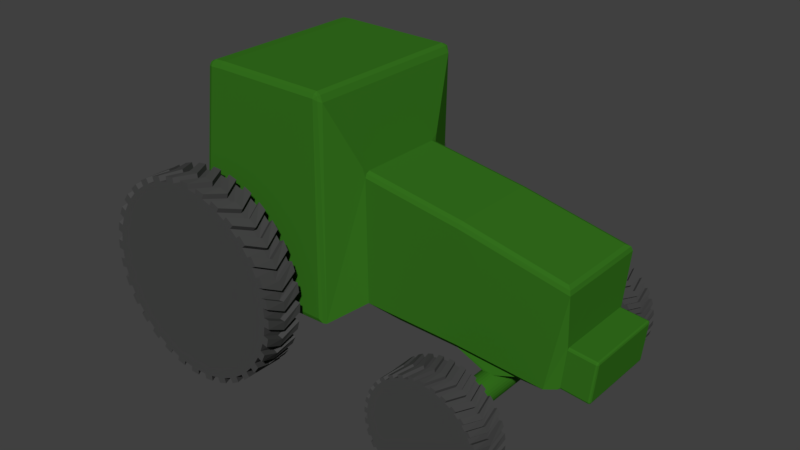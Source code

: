 # Source: tractor.blend  (saved by Blender 2.79.0; exported with 4.5.12 LTS)
import bpy
from mathutils import Matrix  # noqa: F401  (used for matrix-valued properties, if any)

bpy.ops.wm.read_factory_settings(use_empty=True)
scene = bpy.context.scene
scene.name = 'Scene'

# ---- collections
col_collection_1 = bpy.data.collections.new('Collection 1'); scene.collection.children.link(col_collection_1)

# ---- materials (node trees are filled in below, after node groups)
mat_body = bpy.data.materials.new('Body')
mat_body.alpha_threshold = 0.0
mat_body.use_transparent_shadow = False
mat_body.diffuse_color = (0.03521, 0.1679, 0.01265, 1.0)
mat_body.roughness = 0.5
mat_body.line_color = (0.0, 0.0, 0.0, 1.0)
mat_tires = bpy.data.materials.new('Tires')
mat_tires.alpha_threshold = 0.0
mat_tires.use_transparent_shadow = False
mat_tires.diffuse_color = (0.06372, 0.06372, 0.06372, 1.0)
mat_tires.roughness = 0.5

# ---- material node trees

# ---- world
world_world = bpy.data.worlds.new('World'); scene.world = world_world
world_world.color = (0.05088, 0.05088, 0.05088)
world_world.use_sun_shadow = False
world_world.sun_shadow_jitter_overblur = 0.0
world_world.cycles.sampling_method = 'MANUAL'

# ---- meshes
me_cube = bpy.data.meshes.new('Cube')
me_cube.from_pydata([(2.016, -1.0, 0.9165), (0.01611, -1.0, 0.9779), (3.883, -1.0, 0.7875), (1.999, -0.8795, 0.777), (0.6715, -0.8795, 0.8177), (3.239, -0.8795, 0.6913), (2.708, -1.827, 0.5714), (2.762, -1.827, 0.5654), (2.814, -1.827, 0.5489), (2.862, -1.827, 0.5225), (2.904, -1.827, 0.4873), (2.938, -1.827, 0.4445), (2.964, -1.827, 0.3959), (2.979, -1.827, 0.3433), (2.984, -1.827, 0.2888), (2.978, -1.827, 0.2343), (2.961, -1.827, 0.1821), (2.935, -1.827, 0.1341), (2.9, -1.827, 0.09211), (2.857, -1.827, 0.05784), (2.808, -1.827, 0.03257), (2.756, -1.827, 0.01726), (2.701, -1.827, 0.01251), (2.647, -1.827, 0.0185), (2.594, -1.827, 0.035), (2.546, -1.827, 0.06137), (2.504, -1.827, 0.09661), (2.47, -1.827, 0.1393), (2.445, -1.827, 0.188), (2.43, -1.827, 0.2406), (2.425, -1.827, 0.2951), (2.431, -1.827, 0.3496), (2.447, -1.827, 0.4018), (2.474, -1.827, 0.4498), (2.509, -1.827, 0.4918), (2.552, -1.827, 0.5261), (2.6, -1.827, 0.5513), (2.653, -1.827, 0.5666), (-2.778, -1.651, 0.6005), (2.708, -0.9134, 0.5714), (2.762, -0.9134, 0.5654), (2.814, -0.9134, 0.5489), (2.814, 1.311e-06, 0.5489), (2.862, -0.9134, 0.5225), (2.862, 1.311e-06, 0.5225), (2.904, -0.9134, 0.4873), (2.904, 1.431e-06, 0.4873), (2.938, -0.9134, 0.4445), (2.938, 1.431e-06, 0.4445), (2.964, -0.9134, 0.3959), (2.964, 1.311e-06, 0.3959), (2.979, -0.9134, 0.3433), (2.979, 1.431e-06, 0.3433), (2.984, -0.9134, 0.2888), (2.984, 1.431e-06, 0.2888), (2.978, -0.9134, 0.2343), (2.978, 1.431e-06, 0.2343), (2.961, -0.9134, 0.1821), (2.961, 1.431e-06, 0.1821), (2.935, -0.9134, 0.1341), (2.935, 1.431e-06, 0.1341), (2.9, -0.9134, 0.09211), (2.9, 1.431e-06, 0.09211), (2.857, -0.9134, 0.05784), (2.857, 1.431e-06, 0.05784), (2.808, -0.9134, 0.03257), (2.808, 1.431e-06, 0.03257), (2.756, -0.9134, 0.01726), (2.756, 1.431e-06, 0.01726), (2.701, -0.9134, 0.01251), (2.701, 1.431e-06, 0.01251), (2.647, -0.9134, 0.0185), (2.647, 1.431e-06, 0.0185), (2.594, -0.9134, 0.035), (2.594, 1.431e-06, 0.035), (2.546, -0.9134, 0.06137), (2.546, 1.431e-06, 0.06137), (2.504, -0.9134, 0.09661), (2.504, 1.431e-06, 0.09661), (2.47, -0.9134, 0.1393), (2.47, 1.431e-06, 0.1393), (2.445, -0.9134, 0.188), (2.445, 1.431e-06, 0.188), (2.43, -0.9134, 0.2406), (2.43, 1.431e-06, 0.2406), (2.425, -0.9134, 0.2951), (2.425, 1.431e-06, 0.2951), (2.431, -0.9134, 0.3496), (2.431, 1.431e-06, 0.3496), (2.447, -0.9134, 0.4018), (2.447, 1.431e-06, 0.4018), (2.474, -0.9134, 0.4498), (2.474, 1.431e-06, 0.4498), (2.509, -0.9134, 0.4918), (2.509, 1.311e-06, 0.4918), (2.552, -0.9134, 0.5261), (2.552, 1.311e-06, 0.5261), (2.6, -0.9134, 0.5513), (2.6, 1.311e-06, 0.5513), (2.653, -0.9134, 0.5666), (-2.209, -1.651, 0.594), (-3.265, -1.651, 0.6151), (2.762, -2.076, 0.5654), (2.708, -2.076, 0.5714), (2.814, -2.076, 0.5489), (2.862, -2.076, 0.5225), (2.904, -2.076, 0.4873), (2.938, -2.076, 0.4445), (2.964, -2.076, 0.3959), (2.979, -2.076, 0.3433), (2.984, -2.076, 0.2888), (2.978, -2.076, 0.2343), (2.961, -2.076, 0.1821), (2.935, -2.076, 0.1341), (2.9, -2.076, 0.09211), (2.857, -2.076, 0.05784), (2.808, -2.076, 0.03257), (2.756, -2.076, 0.01726), (2.701, -2.076, 0.01251), (2.647, -2.076, 0.0185), (2.594, -2.076, 0.035), (2.546, -2.076, 0.06137), (2.504, -2.076, 0.09661), (2.47, -2.076, 0.1393), (2.445, -2.076, 0.188), (2.43, -2.076, 0.2406), (2.425, -2.076, 0.2951), (2.431, -2.076, 0.3496), (2.447, -2.076, 0.4018), (2.474, -2.076, 0.4498), (2.509, -2.076, 0.4918), (2.552, -2.076, 0.5261), (2.6, -2.076, 0.5513), (2.653, -2.076, 0.5666), (-2.833, -1.827, 1.489), (-2.885, -1.827, 1.473), (-2.934, -1.827, 1.448), (-2.977, -1.827, 1.414), (-3.012, -1.827, 1.372), (-3.038, -1.827, 1.324), (-3.055, -1.827, 1.272), (-3.061, -1.827, 1.217), (-3.056, -1.827, 1.163), (-3.041, -1.827, 1.11), (-3.015, -1.827, 1.061), (-2.981, -1.827, 1.019), (-2.939, -1.827, 0.9835), (-2.891, -1.827, 0.9571), (-2.839, -1.827, 0.9406), (-2.784, -1.827, 0.9346), (-2.73, -1.827, 0.9394), (-2.677, -1.827, 0.9547), (-2.629, -1.827, 0.9799), (-2.586, -1.827, 1.014), (-2.551, -1.827, 1.056), (-2.524, -1.827, 1.104), (-2.508, -1.827, 1.156), (-2.502, -1.827, 1.211), (-2.507, -1.827, 1.265), (-2.522, -1.827, 1.318), (-2.547, -1.827, 1.367), (-2.581, -1.827, 1.409), (-2.623, -1.827, 1.445), (-2.671, -1.827, 1.471), (-2.724, -1.827, 1.487), (-2.778, -1.827, 1.493), (-2.789, -2.486, 3.225), (-2.985, -2.486, 3.217), (-3.179, -2.486, 3.19), (-3.37, -2.486, 3.144), (-3.556, -2.486, 3.08), (-3.734, -2.486, 2.997), (-3.903, -2.486, 2.898), (-4.062, -2.486, 2.782), (-4.208, -2.486, 2.652), (-4.341, -2.486, 2.508), (-4.46, -2.486, 2.351), (-4.562, -2.486, 2.184), (-4.647, -2.486, 2.007), (-4.715, -2.486, 1.823), (-4.764, -2.486, 1.633), (-4.795, -2.486, 1.439), (-4.806, -2.486, 1.243), (-4.798, -2.486, 1.047), (-4.771, -2.486, 0.8524), (-4.725, -2.486, 0.6616), (-4.661, -2.486, 0.4762), (-4.578, -2.486, 0.2981), (-4.479, -2.486, 0.1288), (-4.364, -2.486, -0.02984), (-4.233, -2.486, -0.1764), (-4.089, -2.486, -0.3095), (-3.932, -2.486, -0.4278), (-3.765, -2.486, -0.5302), (-3.588, -2.486, -0.6156), (-3.404, -2.486, -0.6834), (-3.214, -2.486, -0.7327), (-3.02, -2.486, -0.7632), (-2.824, -2.486, -0.7746), (-2.628, -2.486, -0.7667), (-2.433, -2.486, -0.7396), (-2.243, -2.486, -0.6936), (-2.057, -2.486, -0.6291), (-1.879, -2.486, -0.5467), (-1.71, -2.486, -0.4473), (-1.551, -2.486, -0.3318), (-1.405, -2.486, -0.2012), (-1.272, -2.486, -0.05696), (-1.153, -2.486, 0.09965), (-1.051, -2.486, 0.2671), (-0.9654, -2.486, 0.4438), (-0.8977, -2.486, 0.628), (-0.8483, -2.486, 0.818), (-0.8178, -2.486, 1.012), (-0.8065, -2.486, 1.208), (-0.8144, -2.486, 1.404), (-0.8415, -2.486, 1.598), (-0.8875, -2.486, 1.789), (-0.952, -2.486, 1.974), (-1.034, -2.486, 2.153), (-1.134, -2.486, 2.322), (-1.249, -2.486, 2.481), (-1.38, -2.486, 2.627), (-1.524, -2.486, 2.76), (-1.681, -2.486, 2.878), (-1.848, -2.486, 2.981), (-2.025, -2.486, 3.066), (-2.209, -2.486, 3.134), (-2.399, -2.486, 3.183), (-2.593, -2.486, 3.214), (-2.806, -2.086, 3.225), (-2.806, -2.886, 3.225), (-2.61, -2.086, 3.216), (-2.61, -2.886, 3.216), (-2.416, -2.086, 3.187), (-2.416, -2.886, 3.187), (-2.226, -2.086, 3.139), (-2.226, -2.886, 3.139), (-2.041, -2.086, 3.073), (-2.041, -2.886, 3.073), (-1.864, -2.086, 2.989), (-1.864, -2.886, 2.989), (-1.695, -2.086, 2.888), (-1.695, -2.886, 2.888), (-1.538, -2.086, 2.771), (-1.538, -2.886, 2.771), (-1.392, -2.086, 2.64), (-1.392, -2.886, 2.64), (-1.26, -2.086, 2.494), (-1.26, -2.886, 2.494), (-1.143, -2.086, 2.336), (-1.143, -2.886, 2.336), (-1.043, -2.086, 2.168), (-1.043, -2.886, 2.168), (-0.9587, -2.086, 1.991), (-0.9587, -2.886, 1.991), (-0.8925, -2.086, 1.806), (-0.8925, -2.886, 1.806), (-0.8448, -2.086, 1.616), (-0.8448, -2.886, 1.616), (-0.816, -2.086, 1.421), (-0.816, -2.886, 1.421), (-0.8064, -2.086, 1.225), (-0.8064, -2.886, 1.225), (-0.816, -2.086, 1.029), (-0.816, -2.886, 1.029), (-0.8448, -2.086, 0.8352), (-0.8448, -2.886, 0.8352), (-0.8925, -2.086, 0.6448), (-0.8925, -2.886, 0.6448), (-0.9587, -2.086, 0.46), (-0.9587, -2.886, 0.46), (-1.043, -2.086, 0.2825), (-1.043, -2.886, 0.2825), (-1.143, -2.086, 0.1142), (-1.143, -2.886, 0.1142), (-1.26, -2.086, -0.04345), (-1.26, -2.886, -0.04345), (-1.392, -2.086, -0.1889), (-1.392, -2.886, -0.1889), (-1.538, -2.086, -0.3207), (-1.538, -2.886, -0.3207), (-1.695, -2.086, -0.4376), (-1.695, -2.886, -0.4376), (-1.864, -2.086, -0.5385), (-1.864, -2.886, -0.5385), (-2.041, -2.086, -0.6224), (-2.041, -2.886, -0.6224), (-2.226, -2.086, -0.6885), (-2.226, -2.886, -0.6885), (-2.416, -2.086, -0.7362), (-2.416, -2.886, -0.7362), (-2.61, -2.086, -0.765), (-2.61, -2.886, -0.765), (-2.806, -2.086, -0.7747), (-2.806, -2.886, -0.7747), (-3.002, -2.086, -0.765), (-3.002, -2.886, -0.765), (-3.197, -2.086, -0.7362), (-3.197, -2.886, -0.7362), (-3.387, -2.086, -0.6885), (-3.387, -2.886, -0.6885), (-3.572, -2.086, -0.6224), (-3.572, -2.886, -0.6224), (-3.749, -2.086, -0.5385), (-3.749, -2.886, -0.5385), (-3.918, -2.086, -0.4376), (-3.918, -2.886, -0.4376), (-4.075, -2.086, -0.3207), (-4.075, -2.886, -0.3207), (-4.221, -2.086, -0.1889), (-4.221, -2.886, -0.1889), (-4.352, -2.086, -0.04345), (-4.352, -2.886, -0.04345), (-4.469, -2.086, 0.1142), (-4.469, -2.886, 0.1142), (-4.57, -2.086, 0.2825), (-4.57, -2.886, 0.2825), (-4.654, -2.086, 0.46), (-4.654, -2.886, 0.46), (-4.72, -2.086, 0.6448), (-4.72, -2.886, 0.6448), (-4.768, -2.086, 0.8352), (-4.768, -2.886, 0.8352), (-4.797, -2.086, 1.029), (-4.797, -2.886, 1.029), (-4.806, -2.086, 1.225), (-4.806, -2.886, 1.225), (-4.797, -2.086, 1.421), (-4.797, -2.886, 1.421), (-4.768, -2.086, 1.616), (-4.768, -2.886, 1.616), (-4.72, -2.086, 1.806), (-4.72, -2.886, 1.806), (-4.654, -2.086, 1.991), (-4.654, -2.886, 1.991), (-4.57, -2.086, 2.168), (-4.57, -2.886, 2.168), (-4.469, -2.086, 2.336), (-4.469, -2.886, 2.336), (-4.352, -2.086, 2.494), (-4.352, -2.886, 2.494), (-4.221, -2.086, 2.64), (-4.221, -2.886, 2.64), (-4.075, -2.086, 2.771), (-4.075, -2.886, 2.771), (-3.918, -2.086, 2.888), (-3.918, -2.886, 2.888), (-3.749, -2.086, 2.989), (-3.749, -2.886, 2.989), (-3.572, -2.086, 3.073), (-3.572, -2.886, 3.073), (-3.387, -2.086, 3.139), (-3.387, -2.886, 3.139), (-3.197, -2.086, 3.187), (-3.197, -2.886, 3.187), (-3.002, -2.086, 3.216), (-3.002, -2.886, 3.216), (-3.03, -2.486, -0.8732), (-3.224, -2.486, -0.8427), (-3.435, -2.486, -0.7892), (-3.62, -2.486, -0.7215), (-3.816, -2.486, -0.6278), (-3.984, -2.486, -0.5254), (-4.159, -2.486, -0.3951), (-4.303, -2.486, -0.262), (-4.449, -2.486, -0.1002), (-4.564, -2.486, 0.05846), (-4.676, -2.486, 0.2457), (-4.758, -2.486, 0.4238), (-4.831, -2.486, 0.6292), (-4.877, -2.486, 0.82), (-4.908, -2.486, 1.036), (-4.916, -2.486, 1.232), (-4.905, -2.486, 1.449), (-4.874, -2.486, 1.643), (-4.821, -2.486, 1.854), (-4.753, -2.486, 2.039), (-4.66, -2.486, 2.235), (-4.557, -2.486, 2.403), (-4.427, -2.486, 2.577), (-4.294, -2.486, 2.722), (-4.132, -2.486, 2.868), (-3.973, -2.486, 2.983), (-3.786, -2.486, 3.095), (-3.608, -2.486, 3.177), (-3.403, -2.486, 3.25), (-3.212, -2.486, 3.296), (-2.996, -2.486, 3.327), (-2.8, -2.486, 3.335), (-3.014, -2.886, 3.326), (-3.208, -2.886, 3.297), (-3.419, -2.886, 3.245), (-3.604, -2.886, 3.179), (-3.802, -2.886, 3.086), (-3.97, -2.886, 2.986), (-4.146, -2.886, 2.857), (-4.291, -2.886, 2.725), (-4.438, -2.886, 2.564), (-4.555, -2.886, 2.406), (-4.668, -2.886, 2.22), (-4.752, -2.886, 2.042), (-4.826, -2.886, 1.838), (-4.874, -2.886, 1.647), (-4.907, -2.886, 1.432), (-4.916, -2.886, 1.236), (-4.907, -2.886, 1.018), (-4.878, -2.886, 0.824), (-4.826, -2.886, 0.6124), (-4.76, -2.886, 0.4276), (-4.668, -2.886, 0.2301), (-4.567, -2.886, 0.0618), (-4.438, -2.886, -0.1138), (-4.306, -2.886, -0.2592), (-4.145, -2.886, -0.4063), (-3.987, -2.886, -0.5232), (-3.801, -2.886, -0.6361), (-3.624, -2.886, -0.72), (-3.419, -2.886, -0.7944), (-3.228, -2.886, -0.8421), (-3.013, -2.886, -0.875), (-2.817, -2.886, -0.8846), (-2.599, -2.886, -0.8749), (-2.813, -2.486, -0.8845), (-2.405, -2.886, -0.8461), (-2.617, -2.486, -0.8766), (-2.193, -2.886, -0.7942), (-2.401, -2.486, -0.8452), (-2.009, -2.886, -0.728), (-2.21, -2.486, -0.7992), (-1.811, -2.886, -0.6358), (-2.005, -2.486, -0.7263), (-1.643, -2.886, -0.5349), (-1.827, -2.486, -0.644), (-1.467, -2.886, -0.4059), (-1.64, -2.486, -0.5325), (-1.322, -2.886, -0.2741), (-1.481, -2.486, -0.4169), (-1.175, -2.886, -0.1133), (-1.319, -2.486, -0.271), (-1.058, -2.886, 0.04439), (-1.186, -2.486, -0.1268), (-0.945, -2.886, 0.2308), (-1.056, -2.486, 0.04789), (-0.8611, -2.886, 0.4082), (-0.9533, -2.486, 0.2153), (-0.7867, -2.886, 0.613), (-0.8596, -2.486, 0.4121), (-0.739, -2.886, 0.8034), (-0.7919, -2.486, 0.5963), (-0.7061, -2.886, 1.019), (-0.7384, -2.486, 0.8075), (-0.6964, -2.886, 1.215), (-0.7079, -2.486, 1.001), (-0.7061, -2.886, 1.433), (-0.6966, -2.486, 1.219), (-0.7349, -2.886, 1.627), (-0.7045, -2.486, 1.415), (-0.7869, -2.886, 1.838), (-0.7359, -2.486, 1.631), (-0.853, -2.886, 2.023), (-0.7819, -2.486, 1.822), (-0.9453, -2.886, 2.221), (-0.8548, -2.486, 2.027), (-1.046, -2.886, 2.389), (-0.9371, -2.486, 2.205), (-1.175, -2.886, 2.564), (-1.049, -2.486, 2.392), (-1.307, -2.886, 2.71), (-1.164, -2.486, 2.551), (-1.468, -2.886, 2.857), (-1.31, -2.486, 2.713), (-1.625, -2.886, 2.974), (-1.454, -2.486, 2.846), (-1.812, -2.886, 3.087), (-1.629, -2.486, 2.976), (-1.989, -2.886, 3.171), (-1.796, -2.486, 3.078), (-2.194, -2.886, 3.245), (-1.993, -2.486, 3.172), (-2.385, -2.886, 3.293), (-2.177, -2.486, 3.24), (-2.6, -2.886, 3.326), (-2.389, -2.486, 3.293), (-2.796, -2.086, 3.335), (-2.582, -2.486, 3.324), (-2.6, -2.086, 3.326), (-2.796, -2.886, 3.335), (-2.385, -2.086, 3.293), (-2.194, -2.086, 3.245), (-1.989, -2.086, 3.171), (-1.812, -2.086, 3.087), (-1.625, -2.086, 2.974), (-1.468, -2.086, 2.857), (-1.307, -2.086, 2.71), (-1.175, -2.086, 2.564), (-1.046, -2.086, 2.389), (-0.9453, -2.086, 2.221), (-0.853, -2.086, 2.023), (-0.7869, -2.086, 1.838), (-0.7349, -2.086, 1.627), (-0.7061, -2.086, 1.433), (-0.6964, -2.086, 1.215), (-0.7061, -2.086, 1.019), (-0.739, -2.086, 0.8034), (-0.7867, -2.086, 0.613), (-0.8611, -2.086, 0.4082), (-0.945, -2.086, 0.2308), (-1.058, -2.086, 0.04439), (-1.175, -2.086, -0.1133), (-1.322, -2.086, -0.2741), (-1.467, -2.086, -0.4059), (-1.643, -2.086, -0.5349), (-1.811, -2.086, -0.6358), (-2.009, -2.086, -0.728), (-2.193, -2.086, -0.7942), (-2.405, -2.086, -0.8461), (-2.599, -2.086, -0.8749), (-2.817, -2.086, -0.8846), (-3.013, -2.086, -0.875), (-3.228, -2.086, -0.8421), (-3.419, -2.086, -0.7944), (-3.624, -2.086, -0.72), (-3.801, -2.086, -0.6361), (-3.987, -2.086, -0.5232), (-4.145, -2.086, -0.4063), (-4.306, -2.086, -0.2592), (-4.438, -2.086, -0.1138), (-4.567, -2.086, 0.0618), (-4.668, -2.086, 0.2301), (-4.76, -2.086, 0.4276), (-4.826, -2.086, 0.6124), (-4.878, -2.086, 0.824), (-4.907, -2.086, 1.018), (-4.916, -2.086, 1.236), (-4.907, -2.086, 1.432), (-4.874, -2.086, 1.647), (-4.826, -2.086, 1.838), (-4.752, -2.086, 2.042), (-4.668, -2.086, 2.22), (-4.555, -2.086, 2.406), (-4.438, -2.086, 2.564), (-4.291, -2.086, 2.725), (-4.146, -2.086, 2.857), (-3.97, -2.086, 2.986), (-3.802, -2.086, 3.086), (-3.604, -2.086, 3.179), (-3.419, -2.086, 3.245), (-3.208, -2.086, 3.297), (-3.014, -2.086, 3.326), (2.745, -2.486, 1.412), (2.636, -2.486, 1.408), (2.528, -2.486, 1.393), (2.421, -2.486, 1.367), (2.318, -2.486, 1.331), (2.219, -2.486, 1.285), (2.125, -2.486, 1.23), (2.036, -2.486, 1.166), (1.955, -2.486, 1.093), (1.88, -2.486, 1.013), (1.815, -2.486, 0.9254), (1.757, -2.486, 0.8321), (1.71, -2.486, 0.7337), (1.672, -2.486, 0.631), (1.645, -2.486, 0.5252), (1.628, -2.486, 0.4172), (1.621, -2.486, 0.3081), (1.626, -2.486, 0.1988), (1.641, -2.486, 0.09053), (1.666, -2.486, -0.01576), (1.702, -2.486, -0.119), (1.748, -2.486, -0.2183), (1.804, -2.486, -0.3125), (1.868, -2.486, -0.4009), (1.941, -2.486, -0.4826), (2.021, -2.486, -0.5567), (2.108, -2.486, -0.6226), (2.202, -2.486, -0.6796), (2.3, -2.486, -0.7272), (2.403, -2.486, -0.765), (2.508, -2.486, -0.7925), (2.616, -2.486, -0.8095), (2.726, -2.486, -0.8158), (2.835, -2.486, -0.8114), (2.943, -2.486, -0.7963), (3.049, -2.486, -0.7707), (3.153, -2.486, -0.7347), (3.252, -2.486, -0.6888), (3.346, -2.486, -0.6335), (3.435, -2.486, -0.5691), (3.516, -2.486, -0.4964), (3.59, -2.486, -0.416), (3.656, -2.486, -0.3288), (3.713, -2.486, -0.2355), (3.761, -2.486, -0.1371), (3.799, -2.486, -0.03446), (3.826, -2.486, 0.07136), (3.843, -2.486, 0.1794), (3.849, -2.486, 0.2885), (3.845, -2.486, 0.3978), (3.83, -2.486, 0.5061), (3.804, -2.486, 0.6123), (3.768, -2.486, 0.7156), (3.723, -2.486, 0.8148), (3.667, -2.486, 0.9091), (3.603, -2.486, 0.9975), (3.53, -2.486, 1.079), (3.45, -2.486, 1.153), (3.362, -2.486, 1.219), (3.269, -2.486, 1.276), (3.171, -2.486, 1.324), (3.068, -2.486, 1.362), (2.962, -2.486, 1.389), (2.854, -2.486, 1.406), (2.735, -2.086, 1.412), (2.735, -2.886, 1.412), (2.845, -2.086, 1.407), (2.845, -2.886, 1.407), (2.953, -2.086, 1.391), (2.953, -2.886, 1.391), (3.059, -2.086, 1.364), (3.059, -2.886, 1.364), (3.162, -2.086, 1.328), (3.162, -2.886, 1.328), (3.261, -2.086, 1.281), (3.261, -2.886, 1.281), (3.354, -2.086, 1.225), (3.354, -2.886, 1.225), (3.442, -2.086, 1.16), (3.442, -2.886, 1.16), (3.523, -2.086, 1.086), (3.523, -2.886, 1.086), (3.597, -2.086, 1.005), (3.597, -2.886, 1.005), (3.662, -2.086, 0.9173), (3.662, -2.886, 0.9173), (3.718, -2.086, 0.8235), (3.718, -2.886, 0.8235), (3.765, -2.086, 0.7246), (3.765, -2.886, 0.7246), (3.802, -2.086, 0.6217), (3.802, -2.886, 0.6217), (3.828, -2.086, 0.5156), (3.828, -2.886, 0.5156), (3.844, -2.086, 0.4075), (3.844, -2.886, 0.4075), (3.85, -2.086, 0.2983), (3.85, -2.886, 0.2983), (3.844, -2.086, 0.1891), (3.844, -2.886, 0.1891), (3.828, -2.086, 0.08094), (3.828, -2.886, 0.08094), (3.802, -2.086, -0.02512), (3.802, -2.886, -0.02512), (3.765, -2.086, -0.1281), (3.765, -2.886, -0.1281), (3.718, -2.086, -0.2269), (3.718, -2.886, -0.2269), (3.662, -2.086, -0.3207), (3.662, -2.886, -0.3207), (3.597, -2.086, -0.4085), (3.597, -2.886, -0.4085), (3.523, -2.086, -0.4895), (3.523, -2.886, -0.4895), (3.442, -2.086, -0.5629), (3.442, -2.886, -0.5629), (3.354, -2.086, -0.6281), (3.354, -2.886, -0.6281), (3.261, -2.086, -0.6843), (3.261, -2.886, -0.6843), (3.162, -2.086, -0.731), (3.162, -2.886, -0.731), (3.059, -2.086, -0.7679), (3.059, -2.886, -0.7679), (2.953, -2.086, -0.7944), (2.953, -2.886, -0.7944), (2.845, -2.086, -0.8105), (2.845, -2.886, -0.8105), (2.735, -2.086, -0.8158), (2.735, -2.886, -0.8158), (2.626, -2.086, -0.8105), (2.626, -2.886, -0.8105), (2.518, -2.086, -0.7944), (2.518, -2.886, -0.7944), (2.412, -2.086, -0.7679), (2.412, -2.886, -0.7679), (2.309, -2.086, -0.731), (2.309, -2.886, -0.731), (2.21, -2.086, -0.6843), (2.21, -2.886, -0.6843), (2.116, -2.086, -0.6281), (2.116, -2.886, -0.6281), (2.029, -2.086, -0.5629), (2.029, -2.886, -0.5629), (1.948, -2.086, -0.4895), (1.948, -2.886, -0.4895), (1.874, -2.086, -0.4085), (1.874, -2.886, -0.4085), (1.809, -2.086, -0.3207), (1.809, -2.886, -0.3207), (1.753, -2.086, -0.2269), (1.753, -2.886, -0.2269), (1.706, -2.086, -0.1281), (1.706, -2.886, -0.1281), (1.669, -2.086, -0.02512), (1.669, -2.886, -0.02512), (1.643, -2.086, 0.08094), (1.643, -2.886, 0.08094), (1.627, -2.086, 0.1891), (1.627, -2.886, 0.1891), (1.621, -2.086, 0.2983), (1.621, -2.886, 0.2983), (1.627, -2.086, 0.4075), (1.627, -2.886, 0.4075), (1.643, -2.086, 0.5156), (1.643, -2.886, 0.5156), (1.669, -2.086, 0.6217), (1.669, -2.886, 0.6217), (1.706, -2.086, 0.7246), (1.706, -2.886, 0.7246), (1.753, -2.086, 0.8235), (1.753, -2.886, 0.8235), (1.809, -2.086, 0.9173), (1.809, -2.886, 0.9173), (1.874, -2.086, 1.005), (1.874, -2.886, 1.005), (1.948, -2.086, 1.086), (1.948, -2.886, 1.086), (2.029, -2.086, 1.16), (2.029, -2.886, 1.16), (2.116, -2.086, 1.225), (2.116, -2.886, 1.225), (2.21, -2.086, 1.281), (2.21, -2.886, 1.281), (2.309, -2.086, 1.328), (2.309, -2.886, 1.328), (2.412, -2.086, 1.364), (2.412, -2.886, 1.364), (2.518, -2.086, 1.391), (2.518, -2.886, 1.391), (2.626, -2.086, 1.407), (2.626, -2.886, 1.407), (2.611, -2.486, -0.8707), (2.503, -2.486, -0.8537), (2.385, -2.486, -0.8239), (2.282, -2.486, -0.7862), (2.173, -2.486, -0.734), (2.08, -2.486, -0.677), (1.982, -2.486, -0.6044), (1.902, -2.486, -0.5303), (1.821, -2.486, -0.4401), (1.756, -2.486, -0.3517), (1.694, -2.486, -0.2475), (1.648, -2.486, -0.1482), (1.608, -2.486, -0.03382), (1.582, -2.486, 0.07247), (1.565, -2.486, 0.1926), (1.56, -2.486, 0.3018), (1.566, -2.486, 0.423), (1.583, -2.486, 0.5311), (1.613, -2.486, 0.6487), (1.651, -2.486, 0.7513), (1.703, -2.486, 0.8609), (1.76, -2.486, 0.9542), (1.833, -2.486, 1.051), (1.907, -2.486, 1.132), (1.997, -2.486, 1.213), (2.085, -2.486, 1.277), (2.19, -2.486, 1.34), (2.289, -2.486, 1.385), (2.403, -2.486, 1.426), (2.51, -2.486, 1.452), (2.63, -2.486, 1.469), (2.739, -2.486, 1.474), (2.62, -2.886, 1.468), (2.512, -2.886, 1.452), (2.394, -2.886, 1.423), (2.291, -2.886, 1.386), (2.181, -2.886, 1.335), (2.087, -2.886, 1.279), (1.989, -2.886, 1.207), (1.908, -2.886, 1.134), (1.826, -2.886, 1.044), (1.761, -2.886, 0.9561), (1.698, -2.886, 0.8523), (1.652, -2.886, 0.7535), (1.61, -2.886, 0.6394), (1.584, -2.886, 0.5333), (1.565, -2.886, 0.4133), (1.56, -2.886, 0.3041), (1.565, -2.886, 0.1829), (1.581, -2.886, 0.0747), (1.61, -2.886, -0.04318), (1.647, -2.886, -0.1461), (1.699, -2.886, -0.2561), (1.755, -2.886, -0.3499), (1.827, -2.886, -0.4477), (1.9, -2.886, -0.5287), (1.99, -2.886, -0.6106), (2.078, -2.886, -0.6758), (2.181, -2.886, -0.7386), (2.28, -2.886, -0.7854), (2.394, -2.886, -0.8268), (2.5, -2.886, -0.8534), (2.62, -2.886, -0.8717), (2.73, -2.886, -0.8771), (2.851, -2.886, -0.8717), (2.732, -2.486, -0.877), (2.959, -2.886, -0.8557), (2.841, -2.486, -0.8726), (3.077, -2.886, -0.8267), (2.961, -2.486, -0.8551), (3.18, -2.886, -0.7899), (3.068, -2.486, -0.8295), (3.29, -2.886, -0.7385), (3.182, -2.486, -0.7889), (3.384, -2.886, -0.6823), (3.281, -2.486, -0.743), (3.481, -2.886, -0.6104), (3.385, -2.486, -0.6809), (3.562, -2.886, -0.537), (3.474, -2.486, -0.6166), (3.644, -2.886, -0.4474), (3.564, -2.486, -0.5353), (3.709, -2.886, -0.3596), (3.638, -2.486, -0.4549), (3.772, -2.886, -0.2557), (3.711, -2.486, -0.3576), (3.819, -2.886, -0.1569), (3.768, -2.486, -0.2643), (3.861, -2.886, -0.0428), (3.82, -2.486, -0.1548), (3.887, -2.886, 0.06326), (3.858, -2.486, -0.05214), (3.905, -2.886, 0.1833), (3.887, -2.486, 0.06553), (3.911, -2.886, 0.2925), (3.904, -2.486, 0.1735), (3.905, -2.886, 0.4137), (3.911, -2.486, 0.2947), (3.889, -2.886, 0.5219), (3.906, -2.486, 0.404), (3.86, -2.886, 0.6398), (3.889, -2.486, 0.5241), (3.824, -2.886, 0.7427), (3.863, -2.486, 0.6304), (3.772, -2.886, 0.8527), (3.823, -2.486, 0.7448), (3.716, -2.886, 0.9465), (3.777, -2.486, 0.844), (3.644, -2.886, 1.044), (3.715, -2.486, 0.9483), (3.571, -2.886, 1.125), (3.65, -2.486, 1.037), (3.481, -2.886, 1.207), (3.569, -2.486, 1.127), (3.393, -2.886, 1.272), (3.489, -2.486, 1.201), (3.289, -2.886, 1.335), (3.391, -2.486, 1.274), (3.191, -2.886, 1.382), (3.298, -2.486, 1.331), (3.076, -2.886, 1.423), (3.188, -2.486, 1.383), (2.97, -2.886, 1.45), (3.086, -2.486, 1.421), (2.85, -2.886, 1.468), (2.968, -2.486, 1.45), (2.741, -2.086, 1.474), (2.86, -2.486, 1.467), (2.85, -2.086, 1.468), (2.741, -2.886, 1.474), (2.97, -2.086, 1.45), (3.076, -2.086, 1.423), (3.191, -2.086, 1.382), (3.289, -2.086, 1.335), (3.393, -2.086, 1.272), (3.481, -2.086, 1.207), (3.571, -2.086, 1.125), (3.644, -2.086, 1.044), (3.716, -2.086, 0.9465), (3.772, -2.086, 0.8527), (3.824, -2.086, 0.7427), (3.86, -2.086, 0.6398), (3.889, -2.086, 0.5219), (3.905, -2.086, 0.4137), (3.911, -2.086, 0.2925), (3.905, -2.086, 0.1833), (3.887, -2.086, 0.06326), (3.861, -2.086, -0.0428), (3.819, -2.086, -0.1569), (3.772, -2.086, -0.2557), (3.709, -2.086, -0.3596), (3.644, -2.086, -0.4474), (3.562, -2.086, -0.537), (3.481, -2.086, -0.6104), (3.384, -2.086, -0.6823), (3.29, -2.086, -0.7385), (3.18, -2.086, -0.7899), (3.077, -2.086, -0.8267), (2.959, -2.086, -0.8557), (2.851, -2.086, -0.8717), (2.73, -2.086, -0.8771), (2.62, -2.086, -0.8717), (2.5, -2.086, -0.8534), (2.394, -2.086, -0.8268), (2.28, -2.086, -0.7854), (2.181, -2.086, -0.7386), (2.078, -2.086, -0.6758), (1.99, -2.086, -0.6106), (1.9, -2.086, -0.5287), (1.827, -2.086, -0.4477), (1.755, -2.086, -0.3499), (1.699, -2.086, -0.2561), (1.647, -2.086, -0.1461), (1.61, -2.086, -0.04318), (1.581, -2.086, 0.0747), (1.565, -2.086, 0.1829), (1.56, -2.086, 0.3041), (1.565, -2.086, 0.4133), (1.584, -2.086, 0.5333), (1.61, -2.086, 0.6394), (1.652, -2.086, 0.7535), (1.698, -2.086, 0.8523), (1.761, -2.086, 0.9561), (1.826, -2.086, 1.044), (1.908, -2.086, 1.134), (1.989, -2.086, 1.207), (2.087, -2.086, 1.279), (2.181, -2.086, 1.335), (2.291, -2.086, 1.386), (2.394, -2.086, 1.423), (2.512, -2.086, 1.452), (2.62, -2.086, 1.468), (4.132, -7.153e-07, 0.8227), (-3.265, 8.345e-07, 0.6151), (-0.3958, 2.384e-07, 0.7006), (2.043, -5.364e-07, 3.312), (3.239, -5.364e-07, 0.6913), (0.6715, 2.384e-07, 0.8177), (-2.209, 3.576e-07, 0.594), (4.223, -1.132e-06, 1.679), (-0.02106, 1.788e-07, 3.642), (1.999, -5.96e-08, 0.777), (0.01611, 2.98e-07, 0.9779), (3.883, -5.96e-07, 0.7875), (-2.728, 4.768e-07, 5.279), (-2.724, -2.076, 1.487), (-2.778, -2.076, 1.493), (-2.671, -2.076, 1.471), (-2.623, -2.076, 1.445), (-2.581, -2.076, 1.409), (-2.547, -2.076, 1.367), (-2.522, -2.076, 1.318), (-2.507, -2.076, 1.265), (-2.502, -2.076, 1.211), (-2.508, -2.076, 1.156), (-2.524, -2.076, 1.104), (-2.551, -2.076, 1.056), (-2.586, -2.076, 1.014), (-2.629, -2.076, 0.9799), (-2.677, -2.076, 0.9547), (-2.73, -2.076, 0.9394), (-2.784, -2.076, 0.9346), (-2.839, -2.076, 0.9406), (-2.891, -2.076, 0.9571), (-2.939, -2.076, 0.9835), (-2.981, -2.076, 1.019), (-3.015, -2.076, 1.061), (-3.041, -2.076, 1.11), (-3.056, -2.076, 1.163), (-3.061, -2.076, 1.217), (-3.055, -2.076, 1.272), (-3.038, -2.076, 1.324), (-3.012, -2.076, 1.372), (-2.977, -2.076, 1.414), (-2.934, -2.076, 1.448), (-2.885, -2.076, 1.473), (-2.833, -2.076, 1.489), (2.042, -1.0, 3.199), (2.043, -0.8895, 3.312), (2.042, -0.9676, 3.279), (-0.01948, -1.0, 3.53), (-0.02106, -0.8895, 3.642), (-0.04055, -1.049, 3.739), (-0.0206, -0.9676, 3.609), (4.164, -0.8895, 2.868), (4.263, -0.9937, 2.735), (4.237, -0.9658, 2.82), (-0.505, -1.809, 0.8123), (-0.3944, -1.717, 0.7015), (-0.4274, -1.782, 0.7336), (-0.4557, -1.809, 5.142), (-0.31, -1.724, 5.082), (-0.4545, -1.699, 5.253), (-0.3673, -1.784, 5.111), (-0.3802, -1.773, 5.2), (-0.367, -1.709, 5.203), (-0.4548, -1.777, 5.221), (-2.779, -1.809, 0.8382), (-2.779, -1.737, 0.6698), (-2.779, -1.788, 0.7431), (-2.728, -1.699, 5.279), (-2.729, -1.809, 5.168), (-2.729, -1.777, 5.246), (-3.605, -1.699, 0.8626), (-3.458, -1.737, 0.6902), (-3.494, -1.809, 0.8597), (-3.568, -1.715, 0.7673), (-3.563, -1.775, 0.7842), (-3.475, -1.788, 0.764), (-3.572, -1.777, 0.8639), (-3.072, -1.699, 5.157), (-2.96, -1.809, 5.16), (-2.948, -1.699, 5.271), (-3.039, -1.777, 5.158), (-3.017, -1.762, 5.222), (-2.951, -1.777, 5.238), (-3.03, -1.699, 5.236), (-3.072, 6.047e-07, 5.157), (-2.948, 5.562e-07, 5.271), (-3.03, 5.869e-07, 5.236), (4.164, -1.047e-06, 2.868), (4.267, -1.079e-06, 2.735), (4.239, -1.067e-06, 2.819), (-0.4545, 2.209e-08, 5.253), (-0.31, 1.881e-08, 5.082), (-0.3664, 1.198e-08, 5.202), (-3.458, 8.994e-07, 0.6902), (-3.605, 9.45e-07, 0.8626), (-3.567, 9.352e-07, 0.7667), (4.132, -0.8197, 0.8227), (4.137, -0.8633, 0.8661), (4.094, -0.884, 0.8174), (4.134, -0.8505, 0.8354), (4.218, -0.8633, 1.636), (4.223, -0.8197, 1.679), (4.224, -0.8686, 1.722), (4.221, -0.8505, 1.666), (4.668, -0.8197, 0.7662), (4.716, -0.8197, 0.8049), (4.673, -0.8633, 0.8095), (4.7, -0.8197, 0.7756), (4.695, -0.8448, 0.7819), (4.703, -0.8505, 0.8063), (4.669, -0.8505, 0.7789), (4.754, -0.8633, 1.579), (4.797, -0.8197, 1.575), (4.758, -0.8197, 1.623), (4.784, -0.8505, 1.576), (4.781, -0.8448, 1.602), (4.788, -0.8197, 1.607), (4.757, -0.8505, 1.61), (4.716, -8.556e-07, 0.8049), (4.668, -8.255e-07, 0.7662), (4.7, -8.38e-07, 0.7756), (4.758, -1.243e-06, 1.623), (4.797, -1.231e-06, 1.575), (4.788, -1.243e-06, 1.607)], [], [(2, 0, 3, 5), (1022, 937, 980, 986), (2, 945, 934, 1031, 1033), (937, 942, 983, 980), (984, 983, 942, 1026, 993), (1006, 1028, 935, 101), (999, 1003, 1013, 1007), (990, 1000, 38, 100), (1000, 1006, 101, 38), (1002, 946, 1020, 1014), (1056, 941, 1036, 1048), (1053, 1057, 1047, 1040), (1035, 1032, 1041, 1046), (987, 2, 1033, 1032, 1035, 1037), (41, 42, 5), (1, 944, 939, 4), (0, 1, 4, 3), (39, 6, 7, 40), (40, 7, 8, 41), (41, 8, 9, 43), (43, 9, 10, 45), (45, 10, 11, 47), (47, 11, 12, 49), (49, 12, 13, 51), (51, 13, 14, 53), (53, 14, 15, 55), (55, 15, 16, 57), (57, 16, 17, 59), (59, 17, 18, 61), (61, 18, 19, 63), (63, 19, 20, 65), (65, 20, 21, 67), (67, 21, 22, 69), (69, 22, 23, 71), (71, 23, 24, 73), (73, 24, 25, 75), (75, 25, 26, 77), (77, 26, 27, 79), (79, 27, 28, 81), (81, 28, 29, 83), (83, 29, 30, 85), (85, 30, 31, 87), (87, 31, 32, 89), (89, 32, 33, 91), (91, 33, 34, 93), (93, 34, 35, 95), (95, 35, 36, 97), (23, 22, 118, 119), (97, 36, 37, 99), (99, 37, 6, 39), (96, 95, 97, 98), (94, 93, 95, 96), (92, 91, 93, 94), (90, 89, 91, 92), (88, 87, 89, 90), (86, 85, 87, 88), (84, 83, 85, 86), (82, 81, 83, 84), (80, 79, 81, 82), (78, 77, 79, 80), (76, 75, 77, 78), (74, 73, 75, 76), (72, 71, 73, 74), (70, 69, 71, 72), (68, 67, 69, 70), (66, 65, 67, 68), (64, 63, 65, 66), (62, 61, 63, 64), (60, 59, 61, 62), (58, 57, 59, 60), (56, 55, 57, 58), (54, 53, 55, 56), (52, 51, 53, 54), (50, 49, 51, 52), (48, 47, 49, 50), (46, 45, 47, 48), (44, 43, 45, 46), (42, 41, 43, 44), (41, 5, 40), (40, 5, 39), (5, 3, 39), (39, 3, 99), (99, 3, 97), (98, 97, 3), (3, 943, 98), (1005, 1012, 1019, 1029), (940, 936, 990, 100), (102, 103, 133, 132, 131, 130, 129, 128, 127, 126, 125, 124, 123, 122, 121, 120, 119, 118, 117, 116, 115, 114, 113, 112, 111, 110, 109, 108, 107, 106, 105, 104), (148, 149, 963, 964), (7, 6, 103, 102), (24, 23, 119, 120), (25, 24, 120, 121), (8, 7, 102, 104), (26, 25, 121, 122), (9, 8, 104, 105), (27, 26, 122, 123), (10, 9, 105, 106), (28, 27, 123, 124), (11, 10, 106, 107), (29, 28, 124, 125), (12, 11, 107, 108), (30, 29, 125, 126), (13, 12, 108, 109), (31, 30, 126, 127), (14, 13, 109, 110), (32, 31, 127, 128), (15, 14, 110, 111), (33, 32, 128, 129), (16, 15, 111, 112), (34, 33, 129, 130), (17, 16, 112, 113), (35, 34, 130, 131), (18, 17, 113, 114), (36, 35, 131, 132), (19, 18, 114, 115), (37, 36, 132, 133), (20, 19, 115, 116), (6, 37, 133, 103), (21, 20, 116, 117), (22, 21, 117, 118), (287, 289, 426, 428), (292, 198, 197, 294), (213, 263, 452, 453), (296, 196, 195, 298), (314, 187, 368, 528), (300, 194, 193, 302), (339, 341, 398, 399), (304, 192, 191, 306), (288, 286, 514, 515), (308, 190, 189, 310), (265, 212, 451, 450), (312, 188, 187, 314), (218, 252, 497, 463), (316, 186, 185, 318), (286, 201, 429, 514), (320, 184, 183, 322), (211, 267, 448, 449), (324, 182, 181, 326), (251, 253, 462, 464), (328, 180, 179, 330), (340, 338, 540, 541), (332, 178, 177, 334), (269, 210, 447, 446), (336, 176, 175, 338), (252, 250, 496, 497), (340, 174, 173, 342), (338, 175, 380, 540), (344, 172, 171, 346), (209, 271, 444, 445), (348, 170, 169, 350), (188, 312, 527, 367), (352, 168, 167, 354), (250, 219, 465, 496), (356, 166, 229, 230), (202, 284, 513, 431), (228, 233, 235, 227), (273, 208, 443, 442), (226, 237, 239, 225), (311, 313, 412, 413), (224, 241, 243, 223), (283, 285, 430, 432), (222, 245, 247, 221), (207, 275, 440, 441), (220, 249, 251, 219), (284, 282, 512, 513), (218, 253, 255, 217), (277, 206, 439, 438), (216, 257, 259, 215), (312, 310, 526, 527), (214, 261, 263, 213), (220, 248, 495, 467), (212, 265, 267, 211), (176, 336, 539, 379), (210, 269, 271, 209), (282, 203, 433, 512), (208, 273, 275, 207), (205, 279, 436, 437), (206, 277, 279, 205), (310, 189, 366, 526), (204, 281, 283, 203), (247, 249, 466, 468), (202, 285, 287, 201), (335, 337, 400, 401), (200, 289, 291, 199), (281, 204, 435, 434), (198, 293, 295, 197), (248, 246, 494, 495), (203, 283, 432, 433), (196, 297, 299, 195), (232, 228, 227, 234), (246, 221, 469, 494), (336, 334, 538, 539), (194, 301, 303, 193), (236, 226, 225, 238), (204, 280, 511, 435), (285, 202, 431, 430), (192, 305, 307, 191), (240, 224, 223, 242), (334, 177, 378, 538), (279, 281, 434, 436), (190, 309, 311, 189), (244, 222, 221, 246), (201, 287, 428, 429), (190, 308, 525, 365), (188, 313, 315, 187), (248, 220, 219, 250), (280, 278, 510, 511), (289, 200, 427, 426), (186, 317, 319, 185), (252, 218, 217, 254), (307, 309, 414, 415), (222, 244, 493, 471), (184, 321, 323, 183), (256, 216, 215, 258), (278, 205, 437, 510), (199, 291, 424, 425), (182, 325, 327, 181), (260, 214, 213, 262), (243, 245, 470, 472), (293, 198, 423, 422), (180, 329, 331, 179), (264, 212, 211, 266), (308, 306, 524, 525), (244, 242, 492, 493), (178, 333, 335, 177), (268, 210, 209, 270), (178, 332, 537, 377), (197, 295, 421, 358), (176, 337, 339, 175), (272, 208, 207, 274), (306, 191, 364, 524), (242, 223, 473, 492), (174, 341, 343, 173), (276, 206, 205, 278), (331, 333, 402, 403), (206, 276, 509, 439), (172, 345, 347, 171), (280, 204, 203, 282), (297, 196, 359, 420), (275, 277, 438, 440), (170, 349, 351, 169), (284, 202, 201, 286), (195, 299, 419, 360), (332, 330, 536, 537), (168, 353, 355, 167), (233, 231, 357, 355, 353, 351, 349, 347, 345, 343, 341, 339, 337, 335, 333, 331, 329, 327, 325, 323, 321, 319, 317, 315, 313, 311, 309, 307, 305, 303, 301, 299, 297, 295, 293, 291, 289, 287, 285, 283, 281, 279, 277, 275, 273, 271, 269, 267, 265, 263, 261, 259, 257, 255, 253, 251, 249, 247, 245, 243, 241, 239, 237, 235), (288, 200, 199, 290), (276, 274, 508, 509), (166, 357, 231, 229), (230, 232, 234, 236, 238, 240, 242, 244, 246, 248, 250, 252, 254, 256, 258, 260, 262, 264, 266, 268, 270, 272, 274, 276, 278, 280, 282, 284, 286, 288, 290, 292, 294, 296, 298, 300, 302, 304, 306, 308, 310, 312, 314, 316, 318, 320, 322, 324, 326, 328, 330, 332, 334, 336, 338, 340, 342, 344, 346, 348, 350, 352, 354, 356), (516, 425, 423, 517), (518, 358, 359, 519), (520, 360, 361, 521), (522, 362, 363, 523), (524, 364, 365, 525), (526, 366, 367, 527), (528, 368, 369, 529), (530, 370, 371, 531), (532, 372, 373, 533), (534, 374, 375, 535), (536, 376, 377, 537), (538, 378, 379, 539), (540, 380, 381, 541), (542, 382, 383, 543), (544, 384, 385, 545), (546, 386, 387, 547), (548, 388, 389, 549), (485, 487, 482, 483), (481, 480, 478, 479), (477, 476, 474, 475), (473, 472, 470, 471), (469, 468, 466, 467), (465, 464, 462, 463), (461, 460, 458, 459), (457, 456, 454, 455), (453, 452, 450, 451), (449, 448, 446, 447), (445, 444, 442, 443), (441, 440, 438, 439), (437, 436, 434, 435), (433, 432, 430, 431), (429, 428, 426, 427), (425, 424, 422, 423), (358, 421, 420, 359), (484, 485, 483, 486), (360, 419, 418, 361), (488, 481, 479, 489), (362, 417, 416, 363), (490, 477, 475, 491), (364, 415, 414, 365), (492, 473, 471, 493), (366, 413, 412, 367), (494, 469, 467, 495), (368, 411, 410, 369), (496, 465, 463, 497), (370, 409, 408, 371), (498, 461, 459, 499), (372, 407, 406, 373), (500, 457, 455, 501), (374, 405, 404, 375), (502, 453, 451, 503), (376, 403, 402, 377), (504, 449, 447, 505), (378, 401, 400, 379), (506, 445, 443, 507), (380, 399, 398, 381), (508, 441, 439, 509), (382, 397, 396, 383), (510, 437, 435, 511), (384, 395, 394, 385), (512, 433, 431, 513), (386, 393, 392, 387), (514, 429, 427, 515), (388, 391, 390, 389), (174, 340, 541, 381), (316, 314, 528, 529), (261, 214, 455, 454), (200, 288, 515, 427), (254, 217, 461, 498), (215, 259, 456, 457), (256, 254, 498, 499), (315, 317, 410, 411), (257, 216, 459, 458), (255, 257, 458, 460), (186, 316, 529, 369), (217, 255, 460, 461), (290, 199, 425, 516), (342, 173, 382, 542), (357, 166, 389, 390), (216, 256, 499, 459), (253, 218, 463, 462), (292, 290, 516, 517), (344, 342, 542, 543), (167, 355, 391, 388), (219, 251, 464, 465), (291, 293, 422, 424), (353, 168, 387, 392), (249, 220, 467, 466), (198, 292, 517, 423), (343, 345, 396, 397), (169, 351, 393, 386), (258, 215, 457, 500), (318, 185, 370, 530), (221, 247, 468, 469), (172, 344, 543, 383), (349, 170, 385, 394), (260, 258, 500, 501), (320, 318, 530, 531), (245, 222, 471, 470), (171, 347, 395, 384), (259, 261, 454, 456), (223, 243, 472, 473), (345, 172, 383, 396), (214, 260, 501, 455), (319, 321, 408, 409), (241, 224, 475, 474), (294, 197, 358, 518), (173, 343, 397, 382), (184, 320, 531, 371), (225, 239, 476, 477), (296, 294, 518, 519), (346, 171, 384, 544), (341, 174, 381, 398), (237, 226, 479, 478), (348, 346, 544, 545), (175, 339, 399, 380), (262, 213, 453, 502), (227, 235, 480, 481), (295, 297, 420, 421), (337, 176, 379, 400), (264, 262, 502, 503), (233, 228, 483, 482), (196, 296, 519, 359), (347, 349, 394, 395), (177, 335, 401, 378), (263, 265, 450, 452), (322, 183, 372, 532), (230, 229, 485, 484), (170, 348, 545, 385), (333, 178, 377, 402), (212, 264, 503, 451), (324, 322, 532, 533), (232, 230, 484, 486), (179, 331, 403, 376), (231, 233, 482, 487), (329, 180, 375, 404), (323, 325, 406, 407), (229, 231, 487, 485), (298, 195, 360, 520), (181, 327, 405, 374), (266, 211, 449, 504), (182, 324, 533, 373), (228, 232, 486, 483), (300, 298, 520, 521), (350, 169, 386, 546), (325, 182, 373, 406), (268, 266, 504, 505), (352, 350, 546, 547), (183, 323, 407, 372), (267, 269, 446, 448), (299, 301, 418, 419), (321, 184, 371, 408), (210, 268, 505, 447), (234, 227, 481, 488), (194, 300, 521, 361), (351, 353, 392, 393), (185, 319, 409, 370), (326, 181, 374, 534), (236, 234, 488, 489), (168, 352, 547, 387), (317, 186, 369, 410), (328, 326, 534, 535), (235, 237, 478, 480), (187, 315, 411, 368), (270, 209, 445, 506), (226, 236, 489, 479), (313, 188, 367, 412), (272, 270, 506, 507), (327, 329, 404, 405), (302, 193, 362, 522), (189, 311, 413, 366), (271, 273, 442, 444), (180, 328, 535, 375), (304, 302, 522, 523), (354, 167, 388, 548), (309, 190, 365, 414), (208, 272, 507, 443), (238, 225, 477, 490), (356, 354, 548, 549), (191, 307, 415, 364), (240, 238, 490, 491), (303, 305, 416, 417), (305, 192, 363, 416), (239, 241, 474, 476), (192, 304, 523, 363), (355, 357, 390, 391), (193, 303, 417, 362), (274, 207, 441, 508), (330, 179, 376, 536), (224, 240, 491, 475), (166, 356, 549, 389), (301, 194, 361, 418), (671, 673, 810, 812), (676, 582, 581, 678), (597, 647, 836, 837), (680, 580, 579, 682), (698, 571, 752, 912), (684, 578, 577, 686), (723, 725, 782, 783), (688, 576, 575, 690), (672, 670, 898, 899), (692, 574, 573, 694), (649, 596, 835, 834), (696, 572, 571, 698), (602, 636, 881, 847), (700, 570, 569, 702), (670, 585, 813, 898), (704, 568, 567, 706), (595, 651, 832, 833), (708, 566, 565, 710), (635, 637, 846, 848), (712, 564, 563, 714), (724, 722, 924, 925), (716, 562, 561, 718), (653, 594, 831, 830), (720, 560, 559, 722), (636, 634, 880, 881), (724, 558, 557, 726), (722, 559, 764, 924), (728, 556, 555, 730), (593, 655, 828, 829), (732, 554, 553, 734), (572, 696, 911, 751), (736, 552, 551, 738), (634, 603, 849, 880), (740, 550, 613, 614), (586, 668, 897, 815), (612, 617, 619, 611), (657, 592, 827, 826), (610, 621, 623, 609), (695, 697, 796, 797), (608, 625, 627, 607), (667, 669, 814, 816), (606, 629, 631, 605), (591, 659, 824, 825), (604, 633, 635, 603), (668, 666, 896, 897), (602, 637, 639, 601), (661, 590, 823, 822), (600, 641, 643, 599), (696, 694, 910, 911), (598, 645, 647, 597), (604, 632, 879, 851), (596, 649, 651, 595), (560, 720, 923, 763), (594, 653, 655, 593), (666, 587, 817, 896), (592, 657, 659, 591), (589, 663, 820, 821), (590, 661, 663, 589), (694, 573, 750, 910), (588, 665, 667, 587), (631, 633, 850, 852), (586, 669, 671, 585), (719, 721, 784, 785), (584, 673, 675, 583), (665, 588, 819, 818), (582, 677, 679, 581), (632, 630, 878, 879), (587, 667, 816, 817), (580, 681, 683, 579), (616, 612, 611, 618), (630, 605, 853, 878), (720, 718, 922, 923), (578, 685, 687, 577), (620, 610, 609, 622), (588, 664, 895, 819), (669, 586, 815, 814), (576, 689, 691, 575), (624, 608, 607, 626), (718, 561, 762, 922), (663, 665, 818, 820), (574, 693, 695, 573), (628, 606, 605, 630), (585, 671, 812, 813), (574, 692, 909, 749), (572, 697, 699, 571), (632, 604, 603, 634), (664, 662, 894, 895), (673, 584, 811, 810), (570, 701, 703, 569), (636, 602, 601, 638), (691, 693, 798, 799), (606, 628, 877, 855), (568, 705, 707, 567), (640, 600, 599, 642), (662, 589, 821, 894), (583, 675, 808, 809), (566, 709, 711, 565), (644, 598, 597, 646), (627, 629, 854, 856), (677, 582, 807, 806), (564, 713, 715, 563), (648, 596, 595, 650), (692, 690, 908, 909), (628, 626, 876, 877), (562, 717, 719, 561), (652, 594, 593, 654), (562, 716, 921, 761), (581, 679, 805, 742), (560, 721, 723, 559), (656, 592, 591, 658), (690, 575, 748, 908), (626, 607, 857, 876), (558, 725, 727, 557), (660, 590, 589, 662), (715, 717, 786, 787), (590, 660, 893, 823), (556, 729, 731, 555), (664, 588, 587, 666), (681, 580, 743, 804), (659, 661, 822, 824), (554, 733, 735, 553), (668, 586, 585, 670), (579, 683, 803, 744), (716, 714, 920, 921), (552, 737, 739, 551), (617, 615, 741, 739, 737, 735, 733, 731, 729, 727, 725, 723, 721, 719, 717, 715, 713, 711, 709, 707, 705, 703, 701, 699, 697, 695, 693, 691, 689, 687, 685, 683, 681, 679, 677, 675, 673, 671, 669, 667, 665, 663, 661, 659, 657, 655, 653, 651, 649, 647, 645, 643, 641, 639, 637, 635, 633, 631, 629, 627, 625, 623, 621, 619), (672, 584, 583, 674), (660, 658, 892, 893), (550, 741, 615, 613), (614, 616, 618, 620, 622, 624, 626, 628, 630, 632, 634, 636, 638, 640, 642, 644, 646, 648, 650, 652, 654, 656, 658, 660, 662, 664, 666, 668, 670, 672, 674, 676, 678, 680, 682, 684, 686, 688, 690, 692, 694, 696, 698, 700, 702, 704, 706, 708, 710, 712, 714, 716, 718, 720, 722, 724, 726, 728, 730, 732, 734, 736, 738, 740), (900, 809, 807, 901), (902, 742, 743, 903), (904, 744, 745, 905), (906, 746, 747, 907), (908, 748, 749, 909), (910, 750, 751, 911), (912, 752, 753, 913), (914, 754, 755, 915), (916, 756, 757, 917), (918, 758, 759, 919), (920, 760, 761, 921), (922, 762, 763, 923), (924, 764, 765, 925), (926, 766, 767, 927), (928, 768, 769, 929), (930, 770, 771, 931), (932, 772, 773, 933), (869, 871, 866, 867), (865, 864, 862, 863), (861, 860, 858, 859), (857, 856, 854, 855), (853, 852, 850, 851), (849, 848, 846, 847), (845, 844, 842, 843), (841, 840, 838, 839), (837, 836, 834, 835), (833, 832, 830, 831), (829, 828, 826, 827), (825, 824, 822, 823), (821, 820, 818, 819), (817, 816, 814, 815), (813, 812, 810, 811), (809, 808, 806, 807), (742, 805, 804, 743), (868, 869, 867, 870), (744, 803, 802, 745), (872, 865, 863, 873), (746, 801, 800, 747), (874, 861, 859, 875), (748, 799, 798, 749), (876, 857, 855, 877), (750, 797, 796, 751), (878, 853, 851, 879), (752, 795, 794, 753), (880, 849, 847, 881), (754, 793, 792, 755), (882, 845, 843, 883), (756, 791, 790, 757), (884, 841, 839, 885), (758, 789, 788, 759), (886, 837, 835, 887), (760, 787, 786, 761), (888, 833, 831, 889), (762, 785, 784, 763), (890, 829, 827, 891), (764, 783, 782, 765), (892, 825, 823, 893), (766, 781, 780, 767), (894, 821, 819, 895), (768, 779, 778, 769), (896, 817, 815, 897), (770, 777, 776, 771), (898, 813, 811, 899), (772, 775, 774, 773), (558, 724, 925, 765), (700, 698, 912, 913), (645, 598, 839, 838), (584, 672, 899, 811), (638, 601, 845, 882), (599, 643, 840, 841), (640, 638, 882, 883), (699, 701, 794, 795), (641, 600, 843, 842), (639, 641, 842, 844), (570, 700, 913, 753), (601, 639, 844, 845), (674, 583, 809, 900), (726, 557, 766, 926), (741, 550, 773, 774), (600, 640, 883, 843), (637, 602, 847, 846), (676, 674, 900, 901), (728, 726, 926, 927), (551, 739, 775, 772), (603, 635, 848, 849), (675, 677, 806, 808), (737, 552, 771, 776), (633, 604, 851, 850), (582, 676, 901, 807), (727, 729, 780, 781), (553, 735, 777, 770), (642, 599, 841, 884), (702, 569, 754, 914), (605, 631, 852, 853), (556, 728, 927, 767), (733, 554, 769, 778), (644, 642, 884, 885), (704, 702, 914, 915), (629, 606, 855, 854), (555, 731, 779, 768), (643, 645, 838, 840), (607, 627, 856, 857), (729, 556, 767, 780), (598, 644, 885, 839), (703, 705, 792, 793), (625, 608, 859, 858), (678, 581, 742, 902), (557, 727, 781, 766), (568, 704, 915, 755), (609, 623, 860, 861), (680, 678, 902, 903), (730, 555, 768, 928), (725, 558, 765, 782), (621, 610, 863, 862), (732, 730, 928, 929), (559, 723, 783, 764), (646, 597, 837, 886), (611, 619, 864, 865), (679, 681, 804, 805), (721, 560, 763, 784), (648, 646, 886, 887), (617, 612, 867, 866), (580, 680, 903, 743), (731, 733, 778, 779), (561, 719, 785, 762), (647, 649, 834, 836), (706, 567, 756, 916), (614, 613, 869, 868), (554, 732, 929, 769), (717, 562, 761, 786), (596, 648, 887, 835), (708, 706, 916, 917), (616, 614, 868, 870), (563, 715, 787, 760), (615, 617, 866, 871), (713, 564, 759, 788), (707, 709, 790, 791), (613, 615, 871, 869), (682, 579, 744, 904), (565, 711, 789, 758), (650, 595, 833, 888), (566, 708, 917, 757), (612, 616, 870, 867), (684, 682, 904, 905), (734, 553, 770, 930), (709, 566, 757, 790), (652, 650, 888, 889), (736, 734, 930, 931), (567, 707, 791, 756), (651, 653, 830, 832), (683, 685, 802, 803), (705, 568, 755, 792), (594, 652, 889, 831), (618, 611, 865, 872), (578, 684, 905, 745), (735, 737, 776, 777), (569, 703, 793, 754), (710, 565, 758, 918), (620, 618, 872, 873), (552, 736, 931, 771), (701, 570, 753, 794), (712, 710, 918, 919), (619, 621, 862, 864), (571, 699, 795, 752), (654, 593, 829, 890), (610, 620, 873, 863), (697, 572, 751, 796), (656, 654, 890, 891), (711, 713, 788, 789), (686, 577, 746, 906), (573, 695, 797, 750), (655, 657, 826, 828), (564, 712, 919, 759), (688, 686, 906, 907), (738, 551, 772, 932), (693, 574, 749, 798), (592, 656, 891, 827), (622, 609, 861, 874), (740, 738, 932, 933), (575, 691, 799, 748), (624, 622, 874, 875), (687, 689, 800, 801), (689, 576, 747, 800), (623, 625, 858, 860), (576, 688, 907, 747), (739, 741, 774, 775), (577, 687, 801, 746), (658, 591, 825, 892), (714, 563, 760, 920), (608, 624, 875, 859), (550, 740, 933, 773), (685, 578, 745, 802), (1, 982, 984, 993, 990), (994, 1025, 946, 1002), (941, 1023, 987, 1037, 1036), (939, 943, 3, 4), (42, 938, 5), (0, 979, 982, 1), (936, 944, 1, 990), (989, 992, 1003, 999), (938, 945, 2, 5), (38, 940, 100), (38, 935, 940), (38, 101, 935), (164, 165, 948, 947), (147, 148, 964, 965), (146, 147, 965, 966), (163, 164, 947, 949), (145, 146, 966, 967), (162, 163, 949, 950), (144, 145, 967, 968), (161, 162, 950, 951), (143, 144, 968, 969), (160, 161, 951, 952), (142, 143, 969, 970), (159, 160, 952, 953), (141, 142, 970, 971), (158, 159, 953, 954), (140, 141, 971, 972), (157, 158, 954, 955), (139, 140, 972, 973), (156, 157, 955, 956), (138, 139, 973, 974), (155, 156, 956, 957), (137, 138, 974, 975), (154, 155, 957, 958), (136, 137, 975, 976), (153, 154, 958, 959), (135, 136, 976, 977), (152, 153, 959, 960), (134, 135, 977, 978), (151, 152, 960, 961), (165, 134, 978, 948), (150, 151, 961, 962), (149, 150, 962, 963), (982, 985, 984), (985, 983, 984), (992, 995, 996, 998), (993, 997, 996, 995), (994, 998, 996, 997), (1005, 1008, 1009, 1011), (1006, 1010, 1009, 1008), (1007, 1011, 1009, 1010), (1012, 1015, 1016, 1018), (1013, 1017, 1016, 1015), (1014, 1018, 1016, 1017), (980, 983, 985, 981), (981, 985, 982, 979), (1022, 986, 988, 1024), (1024, 988, 987, 1023), (979, 987, 988, 981), (981, 988, 986, 980), (990, 993, 995, 991), (991, 995, 992, 989), (989, 999, 1001, 991), (991, 1001, 1000, 990), (1003, 992, 998, 1004), (1004, 998, 994, 1002), (1007, 1013, 1015, 1011), (1011, 1015, 1012, 1005), (1013, 1003, 1004, 1017), (1017, 1004, 1002, 1014), (1006, 1000, 1001, 1010), (1010, 1001, 999, 1007), (1014, 1020, 1021, 1018), (1018, 1021, 1019, 1012), (993, 1026, 1027, 997), (997, 1027, 1025, 994), (1005, 1029, 1030, 1008), (1008, 1030, 1028, 1006), (979, 0, 2, 987), (1031, 1034, 1033), (1034, 1032, 1033), (1035, 1038, 1037), (1038, 1036, 1037), (1039, 1042, 1043, 1045), (1040, 1044, 1043, 1042), (1041, 1045, 1043, 1044), (1046, 1049, 1050, 1052), (1047, 1051, 1050, 1049), (1048, 1052, 1050, 1051), (1053, 1040, 1042, 1055), (1055, 1042, 1039, 1054), (1040, 1047, 1049, 1044), (1044, 1049, 1046, 1041), (1056, 1048, 1051, 1058), (1058, 1051, 1047, 1057), (1031, 1039, 1045, 1034), (1034, 1045, 1041, 1032), (1048, 1036, 1038, 1052), (1052, 1038, 1035, 1046), (1031, 934, 1054, 1039)])
me_cube.polygons.foreach_set('material_index', [0, 0, 0, 0, 0, 0, 0, 0, 0, 0, 0, 0, 0, 0, 0, 0, 0, 0, 0, 0, 0, 0, 0, 0, 0, 0, 0, 0, 0, 0, 0, 0, 0, 0, 0, 0, 0, 0, 0, 0, 0, 0, 0, 0, 0, 0, 0, 0, 0, 0, 0, 0, 0, 0, 0, 0, 0, 0, 0, 0, 0, 0, 0, 0, 0, 0, 0, 0, 0, 0, 0, 0, 0, 0, 0, 0, 0, 0, 0, 0, 0, 0, 0, 0, 0, 0, 0, 1, 0, 0, 0, 0, 0, 0, 0, 0, 0, 0, 0, 0, 0, 0, 0, 0, 0, 0, 0, 0, 0, 0, 0, 0, 0, 0, 0, 0, 0, 0, 0, 0, 1, 1, 1, 1, 1, 1, 1, 1, 1, 1, 1, 1, 1, 1, 1, 1, 1, 1, 1, 1, 1, 1, 1, 1, 1, 1, 1, 1, 1, 1, 1, 1, 1, 1, 1, 1, 1, 1, 1, 1, 1, 1, 1, 1, 1, 1, 1, 1, 1, 1, 1, 1, 1, 1, 1, 1, 1, 1, 1, 1, 1, 1, 1, 1, 1, 1, 1, 1, 1, 1, 1, 1, 1, 1, 1, 1, 1, 1, 1, 1, 1, 1, 1, 1, 1, 1, 1, 1, 1, 1, 1, 1, 1, 1, 1, 1, 1, 1, 1, 1, 1, 1, 1, 1, 1, 1, 1, 1, 1, 1, 1, 1, 1, 1, 1, 1, 1, 1, 1, 1, 1, 1, 1, 1, 1, 1, 1, 1, 1, 1, 1, 1, 1, 1, 1, 1, 1, 1, 1, 1, 1, 1, 1, 1, 1, 1, 1, 1, 1, 1, 1, 1, 1, 1, 1, 1, 1, 1, 1, 1, 1, 1, 1, 1, 1, 1, 1, 1, 1, 1, 1, 1, 1, 1, 1, 1, 1, 1, 1, 1, 1, 1, 1, 1, 1, 1, 1, 1, 1, 1, 1, 1, 1, 1, 1, 1, 1, 1, 1, 1, 1, 1, 1, 1, 1, 1, 1, 1, 1, 1, 1, 1, 1, 1, 1, 1, 1, 1, 1, 1, 1, 1, 1, 1, 1, 1, 1, 1, 1, 1, 1, 1, 1, 1, 1, 1, 1, 1, 1, 1, 1, 1, 1, 1, 1, 1, 1, 1, 1, 1, 1, 1, 1, 1, 1, 1, 1, 1, 1, 1, 1, 1, 1, 1, 1, 1, 1, 1, 1, 1, 1, 1, 1, 1, 1, 1, 1, 1, 1, 1, 1, 1, 1, 1, 1, 1, 1, 1, 1, 1, 1, 1, 1, 1, 1, 1, 1, 1, 1, 1, 1, 1, 1, 1, 1, 1, 1, 1, 1, 1, 1, 1, 1, 1, 1, 1, 1, 1, 1, 1, 1, 1, 1, 1, 1, 1, 1, 1, 1, 1, 1, 1, 1, 1, 1, 1, 1, 1, 1, 1, 1, 1, 1, 1, 1, 1, 1, 1, 1, 1, 1, 1, 1, 1, 1, 1, 1, 1, 1, 1, 1, 1, 1, 1, 1, 1, 1, 1, 1, 1, 1, 1, 1, 1, 1, 1, 1, 1, 1, 1, 1, 1, 1, 1, 1, 1, 1, 1, 1, 1, 1, 1, 1, 1, 1, 1, 1, 1, 1, 1, 1, 1, 1, 1, 1, 1, 1, 1, 1, 1, 1, 1, 1, 1, 1, 1, 1, 1, 1, 1, 1, 1, 1, 1, 1, 1, 1, 1, 1, 1, 1, 1, 1, 1, 1, 1, 1, 1, 1, 1, 1, 1, 1, 1, 1, 1, 1, 1, 1, 1, 1, 1, 1, 1, 1, 1, 1, 1, 1, 1, 1, 1, 1, 1, 1, 1, 1, 1, 1, 1, 1, 1, 1, 1, 1, 1, 1, 1, 1, 1, 1, 1, 1, 1, 1, 1, 1, 1, 1, 1, 1, 1, 1, 1, 1, 1, 1, 1, 1, 1, 1, 1, 1, 1, 1, 1, 1, 1, 1, 1, 1, 1, 1, 1, 1, 1, 1, 1, 1, 1, 1, 1, 1, 1, 1, 1, 1, 1, 1, 1, 1, 1, 1, 1, 1, 1, 1, 1, 1, 1, 1, 1, 1, 1, 1, 1, 1, 1, 1, 1, 1, 1, 1, 1, 1, 1, 1, 1, 1, 1, 1, 1, 1, 1, 1, 1, 1, 1, 1, 1, 1, 1, 1, 1, 1, 1, 1, 1, 1, 1, 1, 1, 1, 1, 1, 1, 1, 1, 1, 1, 1, 1, 1, 1, 1, 1, 1, 1, 1, 1, 1, 1, 1, 1, 1, 1, 1, 1, 1, 1, 1, 1, 1, 1, 1, 1, 1, 1, 1, 1, 1, 1, 1, 1, 1, 1, 1, 1, 1, 1, 1, 1, 1, 1, 1, 1, 1, 1, 1, 1, 1, 1, 1, 1, 0, 0, 0, 0, 0, 0, 0, 0, 0, 0, 0, 0, 0, 0, 0, 0, 0, 0, 0, 0, 0, 0, 0, 0, 0, 0, 0, 0, 0, 0, 0, 0, 0, 0, 0, 0, 0, 0, 0, 0, 0, 0, 0, 0, 0, 0, 0, 0, 0, 0, 0, 0, 0, 0, 0, 0, 0, 0, 0, 0, 0, 0, 0, 0, 0, 0, 0, 0, 0, 0, 0, 0, 0, 0, 0, 0, 0, 0, 0, 0, 0, 0, 0, 0, 0, 0, 0, 0, 0, 0, 0, 0, 0, 0, 0, 0, 0, 0, 0, 0])
me_cube.materials.append(mat_body)
me_cube.materials.append(mat_tires)
me_cube.use_remesh_preserve_volume = False
me_cube.use_remesh_preserve_attributes = False
me_cube.use_mirror_vertex_groups = False
me_cube.update()

# ---- objects
ob_cube = bpy.data.objects.new('Cube', me_cube)

# ---- transforms, parenting, visibility, modifiers, constraints
ob_cube.location = (0.0, 0.0, 0.0)
ob_cube.lock_rotations_4d = False
ob_cube.empty_display_type = 'ARROWS'
ob_cube.lineart.crease_threshold = 0.0
_m = ob_cube.modifiers.new('Mirror', 'MIRROR')
_m.use_axis = (False, True, False)

# ---- collection membership
col_collection_1.objects.link(ob_cube)

# ---- scene / render settings (as saved in the file)
scene.frame_start = 1; scene.frame_end = 250; scene.frame_set(1)
scene.render.engine = 'BLENDER_EEVEE_NEXT'
scene.render.resolution_percentage = 50
scene.render.dither_intensity = 0.0
scene.cycles.use_denoising = False
scene.cycles.samples = 128
scene.cycles.sampling_pattern = 'TABULATED_SOBOL'
scene.cycles.use_adaptive_sampling = False
scene.cycles.use_light_tree = False
scene.cycles.blur_glossy = 0.0
scene.cycles.sample_clamp_indirect = 0.0
scene.view_settings.view_transform = 'Standard'
bpy.context.view_layer.update()

# ---- added for rendering (the .blend has no active camera and no usable light): camera, sun
cam_auto = bpy.data.cameras.new('AutoCamera')
cam_auto.lens = 50.0
cam_auto.sensor_width = 36.0
cam_auto.clip_end = 1000.0
ob_auto_camera = bpy.data.objects.new('AutoCamera', cam_auto)
scene.collection.objects.link(ob_auto_camera)
ob_auto_camera.location = (11.849, -14.2903, 11.724)
ob_auto_camera.rotation_euler = (1.09748, -7.21219e-08, 0.694738)
scene.camera = ob_auto_camera
light_auto_sun = bpy.data.lights.new('AutoSun', 'SUN')
light_auto_sun.energy = 3.0
light_auto_sun.angle = 0.0523599
ob_auto_sun = bpy.data.objects.new('AutoSun', light_auto_sun)
scene.collection.objects.link(ob_auto_sun)
ob_auto_sun.rotation_euler = (0.872665, 0.174533, 0.523599)
bpy.context.view_layer.update()

